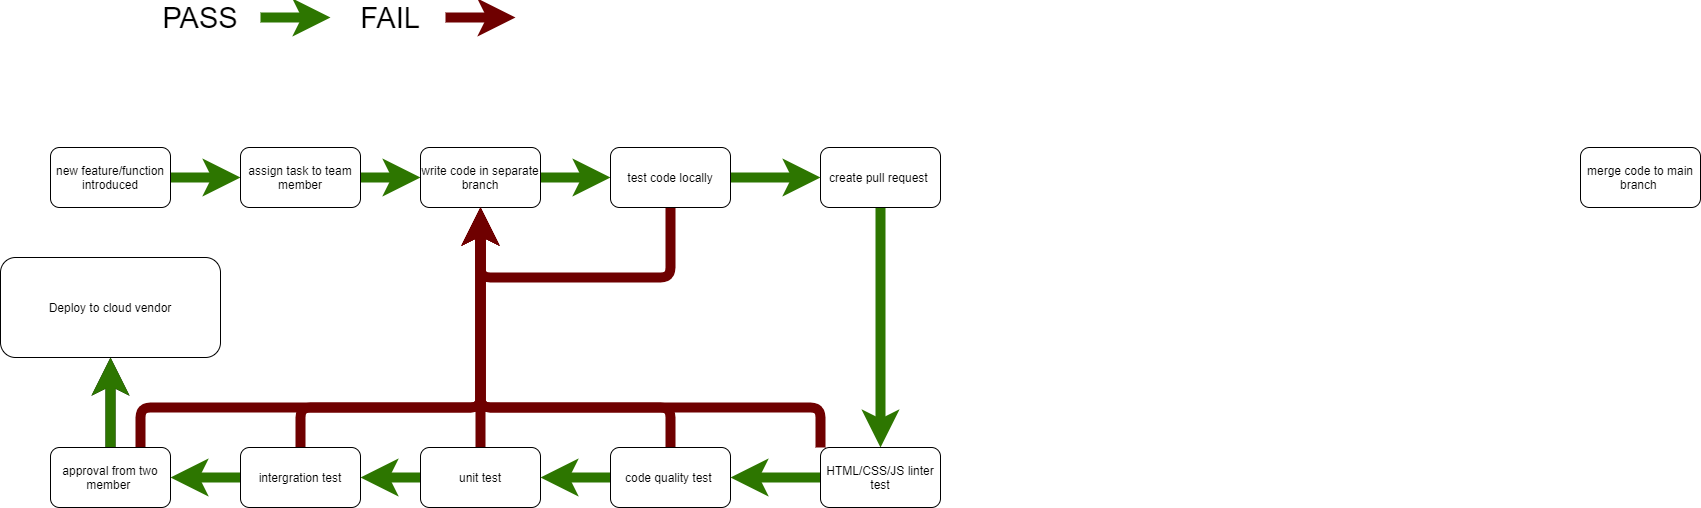

The diagram above was exported from draw.io. Its source (the exported page's mxGraphModel, read from the mxfile embedded in the PNG):
<mxGraphModel dx="2102" dy="687" grid="1" gridSize="10" guides="1" tooltips="1" connect="1" arrows="1" fold="1" page="1" pageScale="1" pageWidth="850" pageHeight="1100" math="0" shadow="0">
  <root>
    <mxCell id="0" />
    <mxCell id="1" parent="0" />
    <mxCell id="4" value="" style="edgeStyle=orthogonalEdgeStyle;rounded=0;orthogonalLoop=1;jettySize=auto;html=1;fillColor=#60a917;strokeColor=#2D7600;strokeWidth=10;" parent="1" source="2" target="20" edge="1">
      <mxGeometry relative="1" as="geometry">
        <mxPoint x="320" y="460" as="targetPoint" />
        <Array as="points">
          <mxPoint x="310" y="440" />
        </Array>
      </mxGeometry>
    </mxCell>
    <mxCell id="2" value="new feature/function introduced" style="rounded=1;whiteSpace=wrap;html=1;" parent="1" vertex="1">
      <mxGeometry x="10" y="410" width="120" height="60" as="geometry" />
    </mxCell>
    <mxCell id="6" value="" style="edgeStyle=orthogonalEdgeStyle;rounded=0;orthogonalLoop=1;jettySize=auto;html=1;fillColor=#60a917;strokeColor=#2D7600;strokeWidth=10;" parent="1" source="3" target="31" edge="1">
      <mxGeometry relative="1" as="geometry">
        <mxPoint x="840" y="560" as="targetPoint" />
      </mxGeometry>
    </mxCell>
    <mxCell id="3" value="create pull request&amp;nbsp;" style="rounded=1;whiteSpace=wrap;html=1;" parent="1" vertex="1">
      <mxGeometry x="780" y="410" width="120" height="60" as="geometry" />
    </mxCell>
    <mxCell id="8" value="" style="edgeStyle=orthogonalEdgeStyle;rounded=0;orthogonalLoop=1;jettySize=auto;html=1;strokeWidth=10;fillColor=#60a917;strokeColor=#2D7600;" parent="1" source="5" target="7" edge="1">
      <mxGeometry relative="1" as="geometry" />
    </mxCell>
    <mxCell id="42" style="edgeStyle=none;html=1;exitX=0.5;exitY=0;exitDx=0;exitDy=0;entryX=0.5;entryY=1;entryDx=0;entryDy=0;strokeWidth=10;fillColor=#a20025;strokeColor=#6F0000;" edge="1" parent="1" source="5" target="21">
      <mxGeometry relative="1" as="geometry" />
    </mxCell>
    <mxCell id="5" value="unit test" style="rounded=1;whiteSpace=wrap;html=1;" parent="1" vertex="1">
      <mxGeometry x="380" y="710" width="120" height="60" as="geometry" />
    </mxCell>
    <mxCell id="26" value="" style="edgeStyle=none;html=1;strokeWidth=10;fillColor=#60a917;strokeColor=#2D7600;" edge="1" parent="1" source="7" target="9">
      <mxGeometry relative="1" as="geometry" />
    </mxCell>
    <mxCell id="45" style="edgeStyle=none;html=1;exitX=0.5;exitY=0;exitDx=0;exitDy=0;strokeWidth=10;fillColor=#a20025;strokeColor=#6F0000;" edge="1" parent="1" source="7">
      <mxGeometry relative="1" as="geometry">
        <mxPoint x="440" y="470" as="targetPoint" />
        <Array as="points">
          <mxPoint x="260" y="670" />
          <mxPoint x="440" y="670" />
        </Array>
      </mxGeometry>
    </mxCell>
    <mxCell id="7" value="intergration test" style="rounded=1;whiteSpace=wrap;html=1;" parent="1" vertex="1">
      <mxGeometry x="200" y="710" width="120" height="60" as="geometry" />
    </mxCell>
    <mxCell id="38" value="" style="edgeStyle=none;html=1;strokeWidth=10;" edge="1" parent="1" source="9" target="37">
      <mxGeometry relative="1" as="geometry" />
    </mxCell>
    <mxCell id="39" value="" style="edgeStyle=none;html=1;strokeWidth=10;fillColor=#60a917;strokeColor=#2D7600;" edge="1" parent="1" source="9" target="37">
      <mxGeometry relative="1" as="geometry" />
    </mxCell>
    <mxCell id="43" style="edgeStyle=none;html=1;exitX=0.75;exitY=0;exitDx=0;exitDy=0;strokeWidth=10;fillColor=#a20025;strokeColor=#6F0000;" edge="1" parent="1" source="9">
      <mxGeometry relative="1" as="geometry">
        <mxPoint x="440" y="470" as="targetPoint" />
        <Array as="points">
          <mxPoint x="100" y="670" />
          <mxPoint x="440" y="670" />
        </Array>
      </mxGeometry>
    </mxCell>
    <mxCell id="9" value="approval from two member&amp;nbsp;" style="rounded=1;whiteSpace=wrap;html=1;" parent="1" vertex="1">
      <mxGeometry x="10" y="710" width="120" height="60" as="geometry" />
    </mxCell>
    <mxCell id="16" value="merge code to main branch&amp;nbsp;" style="whiteSpace=wrap;html=1;rounded=1;" parent="1" vertex="1">
      <mxGeometry x="1540" y="410" width="120" height="60" as="geometry" />
    </mxCell>
    <mxCell id="22" value="" style="edgeStyle=none;html=1;strokeWidth=10;fillColor=#60a917;strokeColor=#2D7600;" edge="1" parent="1" source="20" target="21">
      <mxGeometry relative="1" as="geometry" />
    </mxCell>
    <mxCell id="20" value="assign task to team member" style="rounded=1;whiteSpace=wrap;html=1;" vertex="1" parent="1">
      <mxGeometry x="200" y="410" width="120" height="60" as="geometry" />
    </mxCell>
    <mxCell id="24" value="" style="edgeStyle=none;html=1;strokeWidth=10;fillColor=#60a917;strokeColor=#2D7600;" edge="1" parent="1" source="21" target="23">
      <mxGeometry relative="1" as="geometry" />
    </mxCell>
    <mxCell id="21" value="write code in separate branch" style="whiteSpace=wrap;html=1;rounded=1;" vertex="1" parent="1">
      <mxGeometry x="380" y="410" width="120" height="60" as="geometry" />
    </mxCell>
    <mxCell id="25" value="" style="edgeStyle=none;html=1;strokeWidth=10;fillColor=#60a917;strokeColor=#2D7600;" edge="1" parent="1" source="23" target="3">
      <mxGeometry relative="1" as="geometry" />
    </mxCell>
    <mxCell id="28" style="edgeStyle=none;html=1;entryX=0.5;entryY=1;entryDx=0;entryDy=0;strokeWidth=10;fillColor=#a20025;strokeColor=#6F0000;" edge="1" parent="1" source="23" target="21">
      <mxGeometry relative="1" as="geometry">
        <Array as="points">
          <mxPoint x="630" y="540" />
          <mxPoint x="570" y="540" />
          <mxPoint x="440" y="540" />
          <mxPoint x="440" y="510" />
        </Array>
      </mxGeometry>
    </mxCell>
    <mxCell id="23" value="test code locally" style="whiteSpace=wrap;html=1;rounded=1;" vertex="1" parent="1">
      <mxGeometry x="570" y="410" width="120" height="60" as="geometry" />
    </mxCell>
    <mxCell id="30" value="" style="edgeStyle=none;html=1;strokeWidth=10;fillColor=#60a917;strokeColor=#2D7600;" edge="1" parent="1" source="29" target="5">
      <mxGeometry relative="1" as="geometry" />
    </mxCell>
    <mxCell id="34" style="edgeStyle=none;html=1;entryX=0.5;entryY=1;entryDx=0;entryDy=0;strokeWidth=10;fillColor=#a20025;strokeColor=#6F0000;" edge="1" parent="1" source="29" target="21">
      <mxGeometry relative="1" as="geometry">
        <Array as="points">
          <mxPoint x="630" y="670" />
          <mxPoint x="440" y="670" />
        </Array>
      </mxGeometry>
    </mxCell>
    <mxCell id="29" value="code quality test&amp;nbsp;" style="rounded=1;whiteSpace=wrap;html=1;" vertex="1" parent="1">
      <mxGeometry x="570" y="710" width="120" height="60" as="geometry" />
    </mxCell>
    <mxCell id="32" value="" style="edgeStyle=none;html=1;strokeWidth=10;fillColor=#60a917;strokeColor=#2D7600;" edge="1" parent="1" source="31" target="29">
      <mxGeometry relative="1" as="geometry" />
    </mxCell>
    <mxCell id="33" style="edgeStyle=none;html=1;exitX=0;exitY=0;exitDx=0;exitDy=0;strokeWidth=10;entryX=0.5;entryY=1;entryDx=0;entryDy=0;fillColor=#a20025;strokeColor=#6F0000;" edge="1" parent="1" source="31" target="21">
      <mxGeometry relative="1" as="geometry">
        <mxPoint x="410" y="610" as="targetPoint" />
        <Array as="points">
          <mxPoint x="780" y="670" />
          <mxPoint x="440" y="670" />
        </Array>
      </mxGeometry>
    </mxCell>
    <mxCell id="31" value="&lt;span&gt;HTML/CSS/JS linter test&lt;/span&gt;" style="rounded=1;whiteSpace=wrap;html=1;" vertex="1" parent="1">
      <mxGeometry x="780" y="710" width="120" height="60" as="geometry" />
    </mxCell>
    <mxCell id="37" value="Deploy to cloud vendor" style="whiteSpace=wrap;html=1;rounded=1;" vertex="1" parent="1">
      <mxGeometry x="-40" y="520" width="220" height="100" as="geometry" />
    </mxCell>
    <mxCell id="46" value="" style="endArrow=classic;html=1;strokeWidth=10;fillColor=#60a917;strokeColor=#2D7600;" edge="1" parent="1">
      <mxGeometry width="50" height="50" relative="1" as="geometry">
        <mxPoint x="220" y="280" as="sourcePoint" />
        <mxPoint x="290" y="280" as="targetPoint" />
      </mxGeometry>
    </mxCell>
    <mxCell id="48" value="" style="endArrow=classic;html=1;strokeWidth=10;fillColor=#a20025;strokeColor=#6F0000;" edge="1" parent="1">
      <mxGeometry width="50" height="50" relative="1" as="geometry">
        <mxPoint x="405" y="280" as="sourcePoint" />
        <mxPoint x="475" y="280" as="targetPoint" />
      </mxGeometry>
    </mxCell>
    <mxCell id="52" value="PASS" style="text;html=1;strokeColor=none;fillColor=none;align=center;verticalAlign=middle;whiteSpace=wrap;rounded=0;strokeWidth=3;fontSize=29;" vertex="1" parent="1">
      <mxGeometry x="140" y="270" width="40" height="20" as="geometry" />
    </mxCell>
    <mxCell id="53" value="FAIL" style="text;html=1;strokeColor=none;fillColor=none;align=center;verticalAlign=middle;whiteSpace=wrap;rounded=0;fontSize=29;" vertex="1" parent="1">
      <mxGeometry x="330" y="270" width="40" height="20" as="geometry" />
    </mxCell>
  </root>
</mxGraphModel>